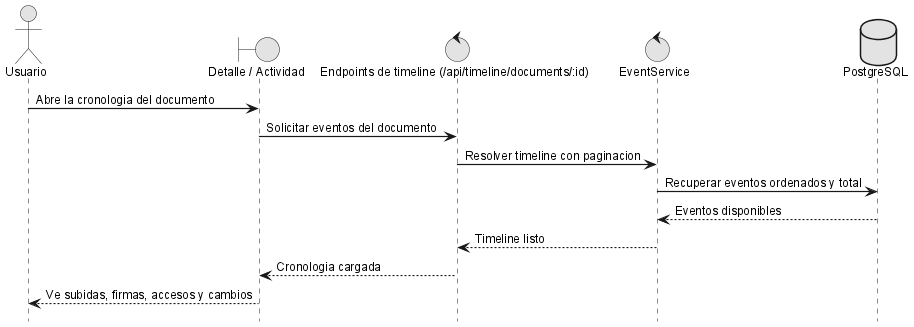

The diagram above was rendered by PlantUML. Its source (embedded in the PNG):
@startuml
!include _sequence-style.puml
actor Usuario as user
boundary "Detalle / Actividad" as ui
control "Endpoints de timeline (/api/timeline/documents/:id)" as api
control "EventService" as srv
database "PostgreSQL" as db

user -> ui: Abre la cronologia del documento
ui -> api: Solicitar eventos del documento
api -> srv: Resolver timeline con paginacion
srv -> db: Recuperar eventos ordenados y total
db --> srv: Eventos disponibles
srv --> api: Timeline listo
api --> ui: Cronologia cargada
ui --> user: Ve subidas, firmas, accesos y cambios

@enduml